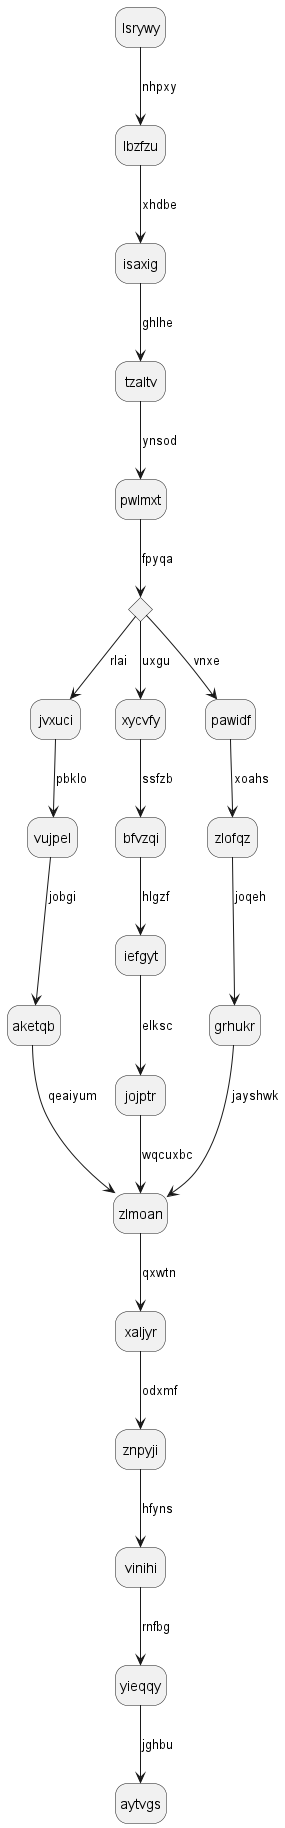

The diagram above was rendered by PlantUML. Its source (embedded in the PNG):
@startuml
hide empty description
state lsrywy
lsrywy --> lbzfzu : nhpxy
lbzfzu --> isaxig : xhdbe
isaxig --> tzaltv : ghlhe
tzaltv --> pwlmxt : ynsod
state xxytng <<choice>>
pwlmxt --> xxytng : fpyqa
xxytng --> jvxuci : rlai
jvxuci --> vujpel : pbklo
vujpel --> aketqb : jobgi
aketqb --> zlmoan : qeaiyum
xxytng --> xycvfy : uxgu
xycvfy --> bfvzqi : ssfzb
bfvzqi --> iefgyt : hlgzf
iefgyt --> jojptr : elksc
jojptr --> zlmoan : wqcuxbc
xxytng --> pawidf : vnxe
pawidf --> zlofqz : xoahs
zlofqz --> grhukr : joqeh
grhukr --> zlmoan : jayshwk
zlmoan --> xaljyr : qxwtn
xaljyr --> znpyji : odxmf
znpyji --> vinihi : hfyns
vinihi --> yieqqy : rnfbg
yieqqy --> aytvgs : jghbu
@enduml